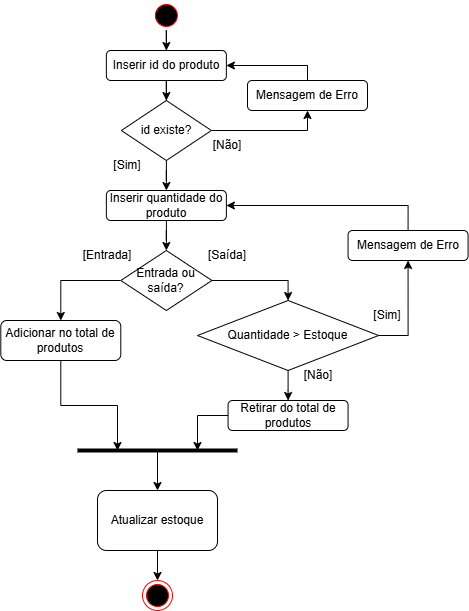

The diagram above was exported from draw.io. Its source (the exported page's mxGraphModel, read from the mxfile embedded in the PNG):
<mxGraphModel dx="1042" dy="535" grid="1" gridSize="10" guides="1" tooltips="1" connect="1" arrows="1" fold="1" page="1" pageScale="1" pageWidth="827" pageHeight="1169" math="0" shadow="0">
  <root>
    <mxCell id="0" />
    <mxCell id="1" parent="0" />
    <mxCell id="c9PN0Msj4zoUfCgqf3hT-41" edge="1" parent="1" source="BClpLDnP9DMHD5PbQu5_-10" style="edgeStyle=orthogonalEdgeStyle;rounded=0;orthogonalLoop=1;jettySize=auto;html=1;" target="c9PN0Msj4zoUfCgqf3hT-3">
      <mxGeometry relative="1" as="geometry" />
    </mxCell>
    <mxCell id="BClpLDnP9DMHD5PbQu5_-10" parent="1" style="ellipse;html=1;shape=startState;fillColor=#000000;strokeColor=#ff0000;" value="" vertex="1">
      <mxGeometry height="30" width="30" x="353.87" y="40" as="geometry" />
    </mxCell>
    <mxCell id="b2wmKp_0ArfPji4VEPtA-52" parent="1" style="ellipse;html=1;shape=endState;fillColor=#000000;strokeColor=#ff0000;" value="" vertex="1">
      <mxGeometry height="30" width="30" x="345" y="620" as="geometry" />
    </mxCell>
    <mxCell id="c9PN0Msj4zoUfCgqf3hT-37" edge="1" parent="1" source="c9PN0Msj4zoUfCgqf3hT-3" style="edgeStyle=orthogonalEdgeStyle;rounded=0;orthogonalLoop=1;jettySize=auto;html=1;exitX=0.5;exitY=1;exitDx=0;exitDy=0;" target="c9PN0Msj4zoUfCgqf3hT-4">
      <mxGeometry relative="1" as="geometry" />
    </mxCell>
    <mxCell id="c9PN0Msj4zoUfCgqf3hT-3" parent="1" style="rounded=1;whiteSpace=wrap;html=1;" value="Inserir id do produto" vertex="1">
      <mxGeometry height="30" width="120" x="308.87" y="90" as="geometry" />
    </mxCell>
    <mxCell id="c9PN0Msj4zoUfCgqf3hT-33" edge="1" parent="1" source="c9PN0Msj4zoUfCgqf3hT-4" style="edgeStyle=orthogonalEdgeStyle;rounded=0;orthogonalLoop=1;jettySize=auto;html=1;" target="c9PN0Msj4zoUfCgqf3hT-5">
      <mxGeometry relative="1" as="geometry" />
    </mxCell>
    <mxCell id="c9PN0Msj4zoUfCgqf3hT-38" edge="1" parent="1" source="c9PN0Msj4zoUfCgqf3hT-4" style="edgeStyle=orthogonalEdgeStyle;rounded=0;orthogonalLoop=1;jettySize=auto;html=1;entryX=0.5;entryY=1;entryDx=0;entryDy=0;" target="c9PN0Msj4zoUfCgqf3hT-39">
      <mxGeometry relative="1" as="geometry">
        <mxPoint x="470" y="170" as="targetPoint" />
      </mxGeometry>
    </mxCell>
    <mxCell id="c9PN0Msj4zoUfCgqf3hT-4" parent="1" style="rhombus;whiteSpace=wrap;html=1;" value="id existe?" vertex="1">
      <mxGeometry height="60" width="90" x="323.87" y="140" as="geometry" />
    </mxCell>
    <mxCell id="c9PN0Msj4zoUfCgqf3hT-36" edge="1" parent="1" source="c9PN0Msj4zoUfCgqf3hT-5" style="edgeStyle=orthogonalEdgeStyle;rounded=0;orthogonalLoop=1;jettySize=auto;html=1;entryX=0.5;entryY=0;entryDx=0;entryDy=0;" target="c9PN0Msj4zoUfCgqf3hT-13">
      <mxGeometry relative="1" as="geometry" />
    </mxCell>
    <mxCell id="c9PN0Msj4zoUfCgqf3hT-5" parent="1" style="rounded=1;whiteSpace=wrap;html=1;" value="Inserir quantidade do produto" vertex="1">
      <mxGeometry height="30" width="120" x="308.87" y="230" as="geometry" />
    </mxCell>
    <mxCell id="c9PN0Msj4zoUfCgqf3hT-23" edge="1" parent="1" source="c9PN0Msj4zoUfCgqf3hT-6" style="edgeStyle=orthogonalEdgeStyle;rounded=0;orthogonalLoop=1;jettySize=auto;html=1;entryX=0.5;entryY=1;entryDx=0;entryDy=0;exitX=1;exitY=0.5;exitDx=0;exitDy=0;" target="c9PN0Msj4zoUfCgqf3hT-34">
      <mxGeometry relative="1" as="geometry">
        <mxPoint x="620" y="375" as="targetPoint" />
      </mxGeometry>
    </mxCell>
    <mxCell id="c9PN0Msj4zoUfCgqf3hT-29" edge="1" parent="1" source="c9PN0Msj4zoUfCgqf3hT-6" style="edgeStyle=orthogonalEdgeStyle;rounded=0;orthogonalLoop=1;jettySize=auto;html=1;entryX=0.5;entryY=0;entryDx=0;entryDy=0;" target="c9PN0Msj4zoUfCgqf3hT-26">
      <mxGeometry relative="1" as="geometry" />
    </mxCell>
    <mxCell id="c9PN0Msj4zoUfCgqf3hT-6" parent="1" style="rhombus;whiteSpace=wrap;html=1;" value="Quantidade &amp;gt; Estoque" vertex="1">
      <mxGeometry height="70" width="181.13" x="400" y="340" as="geometry" />
    </mxCell>
    <mxCell id="c9PN0Msj4zoUfCgqf3hT-19" edge="1" parent="1" source="c9PN0Msj4zoUfCgqf3hT-13" style="edgeStyle=orthogonalEdgeStyle;rounded=0;orthogonalLoop=1;jettySize=auto;html=1;entryX=0.5;entryY=0;entryDx=0;entryDy=0;exitX=1;exitY=0.5;exitDx=0;exitDy=0;" target="c9PN0Msj4zoUfCgqf3hT-6">
      <mxGeometry relative="1" as="geometry" />
    </mxCell>
    <mxCell id="c9PN0Msj4zoUfCgqf3hT-32" edge="1" parent="1" source="c9PN0Msj4zoUfCgqf3hT-13" style="edgeStyle=orthogonalEdgeStyle;rounded=0;orthogonalLoop=1;jettySize=auto;html=1;entryX=0.5;entryY=0;entryDx=0;entryDy=0;exitX=0;exitY=0.5;exitDx=0;exitDy=0;" target="c9PN0Msj4zoUfCgqf3hT-20">
      <mxGeometry relative="1" as="geometry" />
    </mxCell>
    <mxCell id="c9PN0Msj4zoUfCgqf3hT-13" parent="1" style="rhombus;whiteSpace=wrap;html=1;" value="Entrada ou saída?" vertex="1">
      <mxGeometry height="60" width="91.13" x="323.3" y="290" as="geometry" />
    </mxCell>
    <mxCell id="c9PN0Msj4zoUfCgqf3hT-27" edge="1" parent="1" source="c9PN0Msj4zoUfCgqf3hT-20" style="edgeStyle=orthogonalEdgeStyle;rounded=0;orthogonalLoop=1;jettySize=auto;html=1;">
      <mxGeometry relative="1" as="geometry">
        <mxPoint x="320" y="490" as="targetPoint" />
      </mxGeometry>
    </mxCell>
    <mxCell id="c9PN0Msj4zoUfCgqf3hT-20" parent="1" style="rounded=1;whiteSpace=wrap;html=1;" value="Adicionar no total de produtos" vertex="1">
      <mxGeometry height="40" width="120" x="203.3" y="360" as="geometry" />
    </mxCell>
    <mxCell id="c9PN0Msj4zoUfCgqf3hT-21" edge="1" parent="1" style="shape=pipe;html=1;rounded=0;endArrow=none;endFill=0;strokeWidth=0;" value="">
      <mxGeometry relative="1" width="100" as="geometry">
        <mxPoint x="280" y="490" as="sourcePoint" />
        <mxPoint x="440" y="490" as="targetPoint" />
      </mxGeometry>
    </mxCell>
    <mxCell id="c9PN0Msj4zoUfCgqf3hT-31" edge="1" parent="1" source="c9PN0Msj4zoUfCgqf3hT-22" style="edgeStyle=orthogonalEdgeStyle;rounded=0;orthogonalLoop=1;jettySize=auto;html=1;entryX=0.5;entryY=0;entryDx=0;entryDy=0;" target="b2wmKp_0ArfPji4VEPtA-52">
      <mxGeometry relative="1" as="geometry" />
    </mxCell>
    <mxCell id="c9PN0Msj4zoUfCgqf3hT-22" parent="1" style="rounded=1;whiteSpace=wrap;html=1;" value="Atualizar estoque" vertex="1">
      <mxGeometry height="60" width="120" x="300" y="530" as="geometry" />
    </mxCell>
    <mxCell id="c9PN0Msj4zoUfCgqf3hT-24" parent="1" style="text;html=1;whiteSpace=wrap;strokeColor=none;fillColor=none;align=center;verticalAlign=middle;rounded=0;" value="[Saída]" vertex="1">
      <mxGeometry height="30" width="60" x="400" y="280" as="geometry" />
    </mxCell>
    <mxCell id="c9PN0Msj4zoUfCgqf3hT-25" parent="1" style="text;html=1;whiteSpace=wrap;strokeColor=none;fillColor=none;align=center;verticalAlign=middle;rounded=0;" value="[Entrada]" vertex="1">
      <mxGeometry height="30" width="60" x="280" y="280" as="geometry" />
    </mxCell>
    <mxCell id="c9PN0Msj4zoUfCgqf3hT-28" edge="1" parent="1" source="c9PN0Msj4zoUfCgqf3hT-26" style="edgeStyle=orthogonalEdgeStyle;rounded=0;orthogonalLoop=1;jettySize=auto;html=1;">
      <mxGeometry relative="1" as="geometry">
        <mxPoint x="400" y="490" as="targetPoint" />
      </mxGeometry>
    </mxCell>
    <mxCell id="c9PN0Msj4zoUfCgqf3hT-26" parent="1" style="rounded=1;whiteSpace=wrap;html=1;" value="Retirar do total de produtos" vertex="1">
      <mxGeometry height="30" width="120" x="430.57" y="440" as="geometry" />
    </mxCell>
    <mxCell id="c9PN0Msj4zoUfCgqf3hT-30" edge="1" parent="1" style="endArrow=classic;startArrow=none;html=1;rounded=0;startFill=0;entryX=0.5;entryY=0;entryDx=0;entryDy=0;" target="c9PN0Msj4zoUfCgqf3hT-22" value="">
      <mxGeometry height="50" relative="1" width="50" as="geometry">
        <mxPoint x="360" y="490" as="sourcePoint" />
        <mxPoint x="440" y="460" as="targetPoint" />
      </mxGeometry>
    </mxCell>
    <mxCell id="c9PN0Msj4zoUfCgqf3hT-35" edge="1" parent="1" source="c9PN0Msj4zoUfCgqf3hT-34" style="edgeStyle=orthogonalEdgeStyle;rounded=0;orthogonalLoop=1;jettySize=auto;html=1;entryX=1;entryY=0.5;entryDx=0;entryDy=0;exitX=0.5;exitY=0;exitDx=0;exitDy=0;" target="c9PN0Msj4zoUfCgqf3hT-5">
      <mxGeometry relative="1" as="geometry" />
    </mxCell>
    <mxCell id="c9PN0Msj4zoUfCgqf3hT-34" parent="1" style="rounded=1;whiteSpace=wrap;html=1;" value="Mensagem de Erro" vertex="1">
      <mxGeometry height="30" width="120" x="550.57" y="270" as="geometry" />
    </mxCell>
    <mxCell id="c9PN0Msj4zoUfCgqf3hT-40" edge="1" parent="1" source="c9PN0Msj4zoUfCgqf3hT-39" style="edgeStyle=orthogonalEdgeStyle;rounded=0;orthogonalLoop=1;jettySize=auto;html=1;entryX=1;entryY=0.5;entryDx=0;entryDy=0;exitX=0.5;exitY=0;exitDx=0;exitDy=0;" target="c9PN0Msj4zoUfCgqf3hT-3">
      <mxGeometry relative="1" as="geometry">
        <Array as="points">
          <mxPoint x="510" y="105" />
        </Array>
      </mxGeometry>
    </mxCell>
    <mxCell id="c9PN0Msj4zoUfCgqf3hT-39" parent="1" style="rounded=1;whiteSpace=wrap;html=1;" value="Mensagem de Erro" vertex="1">
      <mxGeometry height="30" width="120" x="450" y="120" as="geometry" />
    </mxCell>
    <mxCell id="c9PN0Msj4zoUfCgqf3hT-42" parent="1" style="text;html=1;whiteSpace=wrap;strokeColor=none;fillColor=none;align=center;verticalAlign=middle;rounded=0;" value="[Sim]" vertex="1">
      <mxGeometry height="30" width="60" x="560" y="340" as="geometry" />
    </mxCell>
    <mxCell id="c9PN0Msj4zoUfCgqf3hT-43" parent="1" style="text;html=1;whiteSpace=wrap;strokeColor=none;fillColor=none;align=center;verticalAlign=middle;rounded=0;" value="[Não]" vertex="1">
      <mxGeometry height="30" width="60" x="490.57" y="400" as="geometry" />
    </mxCell>
    <mxCell id="c9PN0Msj4zoUfCgqf3hT-44" parent="1" style="text;html=1;whiteSpace=wrap;strokeColor=none;fillColor=none;align=center;verticalAlign=middle;rounded=0;" value="[Não]" vertex="1">
      <mxGeometry height="30" width="60" x="400" y="170" as="geometry" />
    </mxCell>
    <mxCell id="c9PN0Msj4zoUfCgqf3hT-45" parent="1" style="text;html=1;whiteSpace=wrap;strokeColor=none;fillColor=none;align=center;verticalAlign=middle;rounded=0;" value="[Sim]" vertex="1">
      <mxGeometry height="30" width="60" x="300" y="190" as="geometry" />
    </mxCell>
  </root>
</mxGraphModel>